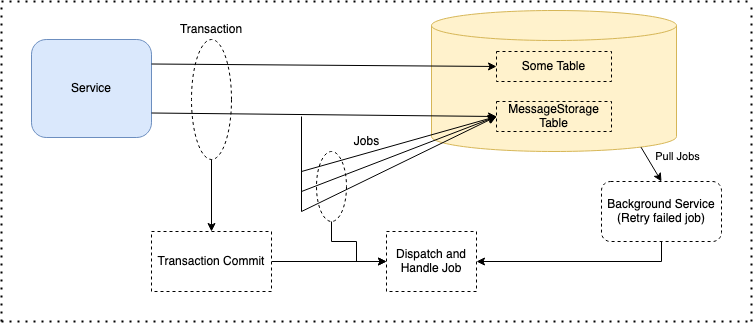

The diagram above was exported from draw.io. Its source (the exported page's mxGraphModel, read from the mxfile embedded in the PNG):
<mxGraphModel dx="1666" dy="698" grid="1" gridSize="10" guides="1" tooltips="1" connect="1" arrows="1" fold="1" page="1" pageScale="1" pageWidth="850" pageHeight="1100" math="0" shadow="0">
  <root>
    <mxCell id="0" />
    <mxCell id="1" parent="0" />
    <mxCell id="nHHfwgRBEHtH5ydP6q-n-1" value="Service" style="rounded=1;whiteSpace=wrap;html=1;fillColor=#dae8fc;strokeColor=#6c8ebf;" parent="1" vertex="1">
      <mxGeometry x="40" y="158" width="120" height="98" as="geometry" />
    </mxCell>
    <mxCell id="nHHfwgRBEHtH5ydP6q-n-2" value="" style="shape=cylinder3;whiteSpace=wrap;html=1;boundedLbl=1;backgroundOutline=1;size=15;fillColor=#fff2cc;strokeColor=#d6b656;" parent="1" vertex="1">
      <mxGeometry x="440" y="129" width="245" height="141" as="geometry" />
    </mxCell>
    <mxCell id="nHHfwgRBEHtH5ydP6q-n-3" value="Transaction" style="ellipse;whiteSpace=wrap;html=1;dashed=1;verticalAlign=bottom;labelPosition=center;verticalLabelPosition=top;align=center;fillColor=none;" parent="1" vertex="1">
      <mxGeometry x="200" y="158" width="40" height="120" as="geometry" />
    </mxCell>
    <mxCell id="nHHfwgRBEHtH5ydP6q-n-4" value="" style="endArrow=classic;html=1;rounded=0;exitX=1;exitY=0.25;exitDx=0;exitDy=0;entryX=0;entryY=0.5;entryDx=0;entryDy=0;" parent="1" source="nHHfwgRBEHtH5ydP6q-n-1" target="nHHfwgRBEHtH5ydP6q-n-32" edge="1">
      <mxGeometry width="50" height="50" relative="1" as="geometry">
        <mxPoint x="240" y="350" as="sourcePoint" />
        <mxPoint x="490" y="201" as="targetPoint" />
      </mxGeometry>
    </mxCell>
    <mxCell id="nHHfwgRBEHtH5ydP6q-n-15" value="" style="endArrow=classic;html=1;rounded=0;entryX=0;entryY=0.5;entryDx=0;entryDy=0;" parent="1" target="nHHfwgRBEHtH5ydP6q-n-33" edge="1">
      <mxGeometry width="50" height="50" relative="1" as="geometry">
        <mxPoint x="310" y="240" as="sourcePoint" />
        <mxPoint x="420" y="260" as="targetPoint" />
        <Array as="points">
          <mxPoint x="310" y="290" />
        </Array>
      </mxGeometry>
    </mxCell>
    <mxCell id="nHHfwgRBEHtH5ydP6q-n-16" value="" style="endArrow=classic;html=1;rounded=0;entryX=0;entryY=0.5;entryDx=0;entryDy=0;" parent="1" target="nHHfwgRBEHtH5ydP6q-n-33" edge="1">
      <mxGeometry width="50" height="50" relative="1" as="geometry">
        <mxPoint x="310" y="240" as="sourcePoint" />
        <mxPoint x="451.5999999999999" y="256.65" as="targetPoint" />
        <Array as="points">
          <mxPoint x="310" y="310" />
        </Array>
      </mxGeometry>
    </mxCell>
    <mxCell id="nHHfwgRBEHtH5ydP6q-n-17" value="" style="endArrow=classic;html=1;rounded=0;entryX=0;entryY=0.5;entryDx=0;entryDy=0;" parent="1" target="nHHfwgRBEHtH5ydP6q-n-33" edge="1">
      <mxGeometry width="50" height="50" relative="1" as="geometry">
        <mxPoint x="310" y="235" as="sourcePoint" />
        <mxPoint x="451.5999999999999" y="256.65" as="targetPoint" />
        <Array as="points">
          <mxPoint x="310" y="330" />
        </Array>
      </mxGeometry>
    </mxCell>
    <mxCell id="nHHfwgRBEHtH5ydP6q-n-18" value="Jobs" style="text;html=1;align=center;verticalAlign=middle;resizable=0;points=[];autosize=1;strokeColor=none;fillColor=none;" parent="1" vertex="1">
      <mxGeometry x="355" y="250" width="40" height="20" as="geometry" />
    </mxCell>
    <mxCell id="nHHfwgRBEHtH5ydP6q-n-19" value="" style="endArrow=classic;html=1;rounded=0;exitX=0.5;exitY=1;exitDx=0;exitDy=0;entryX=0.5;entryY=0;entryDx=0;entryDy=0;" parent="1" source="nHHfwgRBEHtH5ydP6q-n-3" target="nHHfwgRBEHtH5ydP6q-n-20" edge="1">
      <mxGeometry width="50" height="50" relative="1" as="geometry">
        <mxPoint x="120" y="460" as="sourcePoint" />
        <mxPoint x="220" y="360" as="targetPoint" />
      </mxGeometry>
    </mxCell>
    <mxCell id="nHHfwgRBEHtH5ydP6q-n-24" style="edgeStyle=orthogonalEdgeStyle;rounded=0;orthogonalLoop=1;jettySize=auto;html=1;exitX=1;exitY=0.5;exitDx=0;exitDy=0;entryX=0;entryY=0.5;entryDx=0;entryDy=0;" parent="1" source="nHHfwgRBEHtH5ydP6q-n-20" target="nHHfwgRBEHtH5ydP6q-n-26" edge="1">
      <mxGeometry relative="1" as="geometry">
        <mxPoint x="490" y="380" as="targetPoint" />
      </mxGeometry>
    </mxCell>
    <mxCell id="nHHfwgRBEHtH5ydP6q-n-20" value="Transaction Commit" style="rounded=0;whiteSpace=wrap;html=1;dashed=1;" parent="1" vertex="1">
      <mxGeometry x="160" y="350" width="120" height="60" as="geometry" />
    </mxCell>
    <mxCell id="nHHfwgRBEHtH5ydP6q-n-23" style="edgeStyle=orthogonalEdgeStyle;rounded=0;orthogonalLoop=1;jettySize=auto;html=1;exitX=0.5;exitY=1;exitDx=0;exitDy=0;entryX=0;entryY=0.5;entryDx=0;entryDy=0;" parent="1" source="nHHfwgRBEHtH5ydP6q-n-22" target="nHHfwgRBEHtH5ydP6q-n-26" edge="1">
      <mxGeometry relative="1" as="geometry">
        <mxPoint x="375" y="380" as="targetPoint" />
        <Array as="points">
          <mxPoint x="340" y="360" />
          <mxPoint x="365" y="360" />
          <mxPoint x="365" y="380" />
        </Array>
      </mxGeometry>
    </mxCell>
    <mxCell id="nHHfwgRBEHtH5ydP6q-n-22" value="" style="ellipse;whiteSpace=wrap;html=1;dashed=1;fillColor=none;" parent="1" vertex="1">
      <mxGeometry x="325" y="270" width="30" height="70" as="geometry" />
    </mxCell>
    <mxCell id="nHHfwgRBEHtH5ydP6q-n-26" value="Dispatch and Handle Job" style="rounded=0;whiteSpace=wrap;html=1;dashed=1;" parent="1" vertex="1">
      <mxGeometry x="395" y="350" width="90" height="60" as="geometry" />
    </mxCell>
    <mxCell id="nHHfwgRBEHtH5ydP6q-n-31" style="edgeStyle=orthogonalEdgeStyle;rounded=0;orthogonalLoop=1;jettySize=auto;html=1;exitX=0.5;exitY=1;exitDx=0;exitDy=0;entryX=1;entryY=0.5;entryDx=0;entryDy=0;" parent="1" source="nHHfwgRBEHtH5ydP6q-n-27" target="nHHfwgRBEHtH5ydP6q-n-26" edge="1">
      <mxGeometry relative="1" as="geometry" />
    </mxCell>
    <mxCell id="nHHfwgRBEHtH5ydP6q-n-27" value="&lt;div&gt;Background Service&lt;/div&gt;&lt;div&gt;(Retry failed job)&lt;br&gt;&lt;/div&gt;" style="rounded=1;whiteSpace=wrap;html=1;dashed=1;fillColor=none;" parent="1" vertex="1">
      <mxGeometry x="610" y="300" width="120" height="60" as="geometry" />
    </mxCell>
    <mxCell id="nHHfwgRBEHtH5ydP6q-n-29" value="" style="endArrow=classic;html=1;rounded=0;exitX=0.855;exitY=1;exitDx=0;exitDy=-4.35;exitPerimeter=0;entryX=0.5;entryY=0;entryDx=0;entryDy=0;" parent="1" source="nHHfwgRBEHtH5ydP6q-n-2" target="nHHfwgRBEHtH5ydP6q-n-27" edge="1">
      <mxGeometry width="50" height="50" relative="1" as="geometry">
        <mxPoint x="265" y="280" as="sourcePoint" />
        <mxPoint x="315" y="230" as="targetPoint" />
      </mxGeometry>
    </mxCell>
    <mxCell id="nHHfwgRBEHtH5ydP6q-n-30" value="Pull Jobs" style="edgeLabel;html=1;align=center;verticalAlign=middle;resizable=0;points=[];" parent="nHHfwgRBEHtH5ydP6q-n-29" connectable="0" vertex="1">
      <mxGeometry x="-0.0553" y="-1" relative="1" as="geometry">
        <mxPoint x="27" y="-8" as="offset" />
      </mxGeometry>
    </mxCell>
    <mxCell id="nHHfwgRBEHtH5ydP6q-n-32" value="Some Table" style="rounded=0;whiteSpace=wrap;html=1;dashed=1;fillColor=none;" parent="1" vertex="1">
      <mxGeometry x="505" y="170" width="115" height="30" as="geometry" />
    </mxCell>
    <mxCell id="nHHfwgRBEHtH5ydP6q-n-33" value="MessageStorage Table" style="rounded=0;whiteSpace=wrap;html=1;dashed=1;fillColor=none;" parent="1" vertex="1">
      <mxGeometry x="505" y="220" width="115" height="30" as="geometry" />
    </mxCell>
    <mxCell id="nHHfwgRBEHtH5ydP6q-n-34" value="" style="endArrow=classic;html=1;rounded=0;exitX=1;exitY=0.75;exitDx=0;exitDy=0;entryX=0;entryY=0.5;entryDx=0;entryDy=0;" parent="1" source="nHHfwgRBEHtH5ydP6q-n-1" target="nHHfwgRBEHtH5ydP6q-n-33" edge="1">
      <mxGeometry width="50" height="50" relative="1" as="geometry">
        <mxPoint x="140" y="100" as="sourcePoint" />
        <mxPoint x="190" y="50" as="targetPoint" />
      </mxGeometry>
    </mxCell>
    <mxCell id="gaL-abiWb72_3lTsYMcS-1" value="" style="endArrow=none;dashed=1;html=1;dashPattern=1 3;strokeWidth=2;rounded=0;" edge="1" parent="1">
      <mxGeometry width="50" height="50" relative="1" as="geometry">
        <mxPoint x="10" y="440" as="sourcePoint" />
        <mxPoint x="10" y="120" as="targetPoint" />
      </mxGeometry>
    </mxCell>
    <mxCell id="gaL-abiWb72_3lTsYMcS-2" value="" style="endArrow=none;dashed=1;html=1;dashPattern=1 3;strokeWidth=2;rounded=0;" edge="1" parent="1">
      <mxGeometry width="50" height="50" relative="1" as="geometry">
        <mxPoint x="760" y="440" as="sourcePoint" />
        <mxPoint x="760" y="120" as="targetPoint" />
      </mxGeometry>
    </mxCell>
    <mxCell id="gaL-abiWb72_3lTsYMcS-3" value="" style="endArrow=none;dashed=1;html=1;dashPattern=1 3;strokeWidth=2;rounded=0;" edge="1" parent="1">
      <mxGeometry width="50" height="50" relative="1" as="geometry">
        <mxPoint x="10" y="440" as="sourcePoint" />
        <mxPoint x="760" y="440" as="targetPoint" />
      </mxGeometry>
    </mxCell>
    <mxCell id="gaL-abiWb72_3lTsYMcS-4" value="" style="endArrow=none;dashed=1;html=1;dashPattern=1 3;strokeWidth=2;rounded=0;" edge="1" parent="1">
      <mxGeometry width="50" height="50" relative="1" as="geometry">
        <mxPoint x="10" y="120" as="sourcePoint" />
        <mxPoint x="760" y="120" as="targetPoint" />
      </mxGeometry>
    </mxCell>
  </root>
</mxGraphModel>